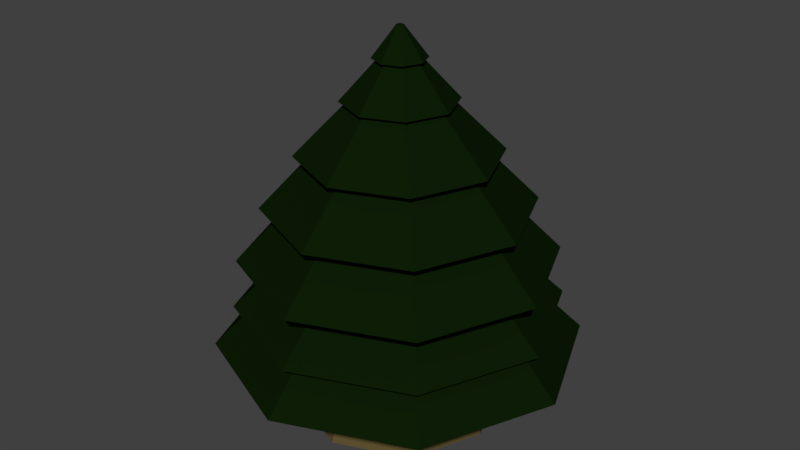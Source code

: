 # Source: PineTree3.blend  (saved by Blender 2.79.0; exported with 4.5.12 LTS)
import bpy
from mathutils import Matrix  # noqa: F401  (used for matrix-valued properties, if any)

bpy.ops.wm.read_factory_settings(use_empty=True)
scene = bpy.context.scene
scene.name = 'Scene'

# ---- collections
col_collection_1 = bpy.data.collections.new('Collection 1'); scene.collection.children.link(col_collection_1)

# ---- materials (node trees are filled in below, after node groups)
mat_material_001 = bpy.data.materials.new('Material.001')
mat_material_001.alpha_threshold = 0.0
mat_material_001.use_transparent_shadow = False
mat_material_001.diffuse_color = (0.004184, 0.01222, 0.001841, 1.0)
mat_material_001.roughness = 0.5
mat_material_002 = bpy.data.materials.new('Material.002')
mat_material_002.alpha_threshold = 0.0
mat_material_002.use_transparent_shadow = False
mat_material_002.diffuse_color = (0.1149, 0.08262, 0.03111, 1.0)
mat_material_002.roughness = 0.5

# ---- material node trees

# ---- world
world_world = bpy.data.worlds.new('World'); scene.world = world_world
world_world.color = (0.05088, 0.05088, 0.05088)
world_world.use_sun_shadow = False
world_world.sun_shadow_jitter_overblur = 0.0
world_world.cycles.sampling_method = 'MANUAL'

# ---- meshes
me_cylinder = bpy.data.meshes.new('Cylinder')
me_cylinder.from_pydata([(7.451e-09, 1.0, 0.0), (4.8e-09, 0.7673, 0.717), (0.7071, 0.7071, 0.0), (0.5426, 0.5426, 0.717), (1.0, -5.116e-08, 0.0), (0.7673, -4.016e-08, 0.717), (0.7071, -0.7071, 0.0), (0.5426, -0.5426, 0.717), (-7.997e-08, -1.0, 0.0), (-6.228e-08, -0.7673, 0.717), (-0.7071, -0.7071, 0.0), (-0.5426, -0.5426, 0.717), (-1.0, 4.474e-09, 0.0), (-0.7673, 2.535e-09, 0.717), (-0.7071, 0.7071, 0.0), (-0.5426, 0.5426, 0.717), (1.267, 1.267, 0.717), (4.411e-08, 1.792, 0.717), (1.792, -9.259e-08, 0.717), (1.267, -1.267, 0.717), (-1.126e-07, -1.792, 0.717), (-1.267, -1.267, 0.717), (-1.792, 7.121e-09, 0.717), (-1.267, 1.267, 0.717), (0.8559, 0.8559, 1.3), (5.772e-08, 1.21, 1.3), (1.21, -6.539e-08, 1.3), (0.8559, -0.8559, 1.3), (-4.81e-08, -1.21, 1.3), (-0.8559, -0.8559, 1.3), (-1.21, 1.952e-09, 1.3), (-0.8559, 0.8559, 1.3), (1.124, 1.124, 1.126), (6.617e-08, 1.589, 1.126), (1.589, -8.557e-08, 1.126), (1.124, -1.124, 1.126), (-7.276e-08, -1.589, 1.126), (-1.124, -1.124, 1.126), (-1.589, 2.844e-09, 1.126), (-1.124, 1.124, 1.126), (0.7181, 0.7181, 2.149), (4.481e-08, 1.015, 2.149), (1.015, -5.215e-08, 2.149), (0.7181, -0.7181, 2.149), (-4.397e-08, -1.015, 2.149), (-0.7181, -0.7181, 2.149), (-1.015, 4.347e-09, 2.149), (-0.7181, 0.7181, 2.149), (0.9153, 0.9153, 2.149), (4.216e-08, 1.294, 2.149), (1.294, -7.057e-08, 2.149), (0.9153, -0.9153, 2.149), (-7.1e-08, -1.294, 2.149), (-0.9153, -0.9153, 2.149), (-1.294, 1.445e-09, 2.149), (-0.9153, 0.9153, 2.149), (0.5633, 0.5633, 2.653), (3.472e-08, 0.7967, 2.653), (0.7967, -3.77e-08, 2.653), (0.5633, -0.5633, 2.653), (-3.493e-08, -0.7967, 2.653), (-0.5633, -0.5633, 2.653), (-0.7967, 6.624e-09, 2.653), (-0.5633, 0.5633, 2.653), (0.6861, 0.6861, 2.653), (3.731e-08, 0.9702, 2.653), (0.9702, -4.916e-08, 2.653), (0.6861, -0.6861, 2.653), (-4.751e-08, -0.9702, 2.653), (-0.6861, -0.6861, 2.653), (-0.9702, 4.818e-09, 2.653), (-0.6861, 0.6861, 2.653), (0.2644, 0.2644, 3.25), (1.382e-08, 0.3739, 3.25), (0.3739, -9.782e-09, 3.25), (0.2644, -0.2644, 3.25), (-1.887e-08, -0.3739, 3.25), (-0.2644, -0.2644, 3.25), (-0.3739, 1.102e-08, 3.25), (-0.2644, 0.2644, 3.25), (0.3876, 0.3876, 3.158), (2.253e-08, 0.5482, 3.158), (0.5482, -2.958e-08, 3.158), (0.3876, -0.3876, 3.158), (-2.54e-08, -0.5482, 3.158), (-0.3876, -0.3876, 3.158), (-0.5482, 9.178e-10, 3.158), (-0.3876, 0.3876, 3.158), (0.1119, 0.1119, 3.586), (1.435e-08, 0.1582, 3.586), (0.1582, 1.236e-08, 3.586), (0.1119, -0.1119, 3.586), (5.182e-10, -0.1582, 3.586), (-0.1119, -0.1119, 3.586), (-0.1582, 2.116e-08, 3.586), (-0.1119, 0.1119, 3.586), (0.1811, 0.1811, 3.545), (1.554e-08, 0.256, 3.545), (0.256, -3.155e-10, 3.545), (0.1811, -0.1811, 3.545), (-6.845e-09, -0.256, 3.545), (-0.1811, -0.1811, 3.545), (-0.256, 1.393e-08, 3.545), (-0.1811, 0.1811, 3.545), (0.02508, 0.02508, 3.838), (8.089e-09, 0.03547, 3.838), (0.03547, 2.814e-08, 3.838), (0.02508, -0.02508, 3.838), (4.988e-09, -0.03547, 3.838), (-0.02508, -0.02508, 3.838), (-0.03547, 3.011e-08, 3.838), (-0.02508, 0.02508, 3.838), (0.7398, 0.7398, 1.641), (1.046, -6.327e-08, 1.641), (-1.046, -5.055e-09, 1.641), (-0.7398, 0.7398, 1.641), (-4.291e-08, -1.046, 1.641), (-0.7398, -0.7398, 1.641), (0.7398, -0.7398, 1.641), (4.856e-08, 1.046, 1.641), (1.086, 1.086, 1.614), (-1.536, 4.718e-09, 1.614), (-7.76e-08, -1.536, 1.614), (5.671e-08, 1.536, 1.614), (1.536, -8.076e-08, 1.614), (-1.086, 1.086, 1.614), (-1.086, -1.086, 1.614), (1.086, -1.086, 1.614)], [], [(0, 1, 3, 2), (2, 3, 5, 4), (4, 5, 7, 6), (6, 7, 9, 8), (8, 9, 11, 10), (10, 11, 13, 12), (9, 7, 19, 20), (12, 13, 15, 14), (14, 15, 1, 0), (0, 2, 4, 6, 8, 10, 12, 14), (16, 17, 25, 24), (15, 13, 22, 23), (5, 3, 16, 18), (11, 9, 20, 21), (1, 15, 23, 17), (3, 1, 17, 16), (7, 5, 18, 19), (13, 11, 21, 22), (31, 30, 38, 39), (17, 23, 31, 25), (22, 21, 29, 30), (20, 19, 27, 28), (18, 16, 24, 26), (23, 22, 30, 31), (21, 20, 28, 29), (19, 18, 26, 27), (124, 120, 40, 42), (29, 28, 36, 37), (27, 26, 34, 35), (24, 25, 33, 32), (25, 31, 39, 33), (30, 29, 37, 38), (28, 27, 35, 36), (26, 24, 32, 34), (41, 47, 55, 49), (125, 121, 46, 47), (126, 122, 44, 45), (127, 124, 42, 43), (120, 123, 41, 40), (123, 125, 47, 41), (121, 126, 45, 46), (122, 127, 43, 44), (51, 50, 58, 59), (46, 45, 53, 54), (44, 43, 51, 52), (42, 40, 48, 50), (47, 46, 54, 55), (45, 44, 52, 53), (43, 42, 50, 51), (40, 41, 49, 48), (63, 62, 70, 71), (48, 49, 57, 56), (49, 55, 63, 57), (54, 53, 61, 62), (52, 51, 59, 60), (50, 48, 56, 58), (55, 54, 62, 63), (53, 52, 60, 61), (68, 67, 75, 76), (61, 60, 68, 69), (59, 58, 66, 67), (56, 57, 65, 64), (57, 63, 71, 65), (62, 61, 69, 70), (60, 59, 67, 68), (58, 56, 64, 66), (73, 79, 87, 81), (66, 64, 72, 74), (71, 70, 78, 79), (69, 68, 76, 77), (67, 66, 74, 75), (64, 65, 73, 72), (65, 71, 79, 73), (70, 69, 77, 78), (85, 84, 92, 93), (78, 77, 85, 86), (76, 75, 83, 84), (74, 72, 80, 82), (79, 78, 86, 87), (77, 76, 84, 85), (75, 74, 82, 83), (72, 73, 81, 80), (95, 94, 102, 103), (83, 82, 90, 91), (80, 81, 89, 88), (81, 87, 95, 89), (86, 85, 93, 94), (84, 83, 91, 92), (82, 80, 88, 90), (87, 86, 94, 95), (102, 101, 109, 110), (93, 92, 100, 101), (91, 90, 98, 99), (88, 89, 97, 96), (89, 95, 103, 97), (94, 93, 101, 102), (92, 91, 99, 100), (90, 88, 96, 98), (104, 105, 111, 110, 109, 108, 107, 106), (100, 99, 107, 108), (98, 96, 104, 106), (103, 102, 110, 111), (101, 100, 108, 109), (99, 98, 106, 107), (96, 97, 105, 104), (97, 103, 111, 105), (36, 35, 118, 116), (38, 37, 117, 114), (33, 39, 115, 119), (32, 33, 119, 112), (35, 34, 113, 118), (37, 36, 116, 117), (39, 38, 114, 115), (34, 32, 112, 113), (116, 118, 127, 122), (114, 117, 126, 121), (119, 115, 125, 123), (112, 119, 123, 120), (118, 113, 124, 127), (117, 116, 122, 126), (115, 114, 121, 125), (113, 112, 120, 124)])
me_cylinder.polygons.foreach_set('material_index', [1, 1, 1, 1, 1, 1, 0, 1, 1, 1, 0, 0, 0, 0, 0, 0, 0, 0, 0, 0, 0, 0, 0, 0, 0, 0, 0, 0, 0, 0, 0, 0, 0, 0, 0, 0, 0, 0, 0, 0, 0, 0, 0, 0, 0, 0, 0, 0, 0, 0, 0, 0, 0, 0, 0, 0, 0, 0, 0, 0, 0, 0, 0, 0, 0, 0, 0, 0, 0, 0, 0, 0, 0, 0, 0, 0, 0, 0, 0, 0, 0, 0, 0, 0, 0, 0, 0, 0, 0, 0, 0, 0, 0, 0, 0, 0, 0, 0, 0, 0, 0, 0, 0, 0, 0, 0, 0, 0, 0, 0, 0, 0, 0, 0, 0, 0, 0, 0, 0, 0, 0, 0])
me_cylinder.materials.append(mat_material_001)
me_cylinder.materials.append(mat_material_002)
me_cylinder.use_remesh_preserve_volume = False
me_cylinder.use_remesh_preserve_attributes = False
me_cylinder.use_mirror_vertex_groups = False
me_cylinder.update()

# ---- objects
ob_cylinder = bpy.data.objects.new('Cylinder', me_cylinder)

# ---- transforms, parenting, visibility, modifiers, constraints
ob_cylinder.location = (-7.451e-09, 7.451e-09, 0.0)
ob_cylinder.scale = (2.0, 2.0, 2.0)
ob_cylinder.lineart.crease_threshold = 0.0

# ---- collection membership
col_collection_1.objects.link(ob_cylinder)

# ---- scene / render settings (as saved in the file)
scene.frame_start = 1; scene.frame_end = 250; scene.frame_set(1)
scene.render.engine = 'BLENDER_EEVEE_NEXT'
scene.render.resolution_percentage = 50
scene.render.dither_intensity = 0.0
scene.cycles.use_denoising = False
scene.cycles.samples = 128
scene.cycles.sampling_pattern = 'TABULATED_SOBOL'
scene.cycles.use_adaptive_sampling = False
scene.cycles.use_light_tree = False
scene.cycles.blur_glossy = 0.0
scene.cycles.sample_clamp_indirect = 0.0
scene.view_settings.view_transform = 'Standard'
bpy.context.view_layer.update()

# ---- added for rendering (the .blend has no active camera and no usable light): camera, sun
cam_auto = bpy.data.cameras.new('AutoCamera')
cam_auto.lens = 50.0
cam_auto.sensor_width = 36.0
cam_auto.clip_end = 1000.0
ob_auto_camera = bpy.data.objects.new('AutoCamera', cam_auto)
scene.collection.objects.link(ob_auto_camera)
ob_auto_camera.location = (11.7648, -14.1177, 13.2494)
ob_auto_camera.rotation_euler = (1.09748, -7.21219e-08, 0.694738)
scene.camera = ob_auto_camera
light_auto_sun = bpy.data.lights.new('AutoSun', 'SUN')
light_auto_sun.energy = 3.0
light_auto_sun.angle = 0.0523599
ob_auto_sun = bpy.data.objects.new('AutoSun', light_auto_sun)
scene.collection.objects.link(ob_auto_sun)
ob_auto_sun.rotation_euler = (0.872665, 0.174533, 0.523599)
bpy.context.view_layer.update()
